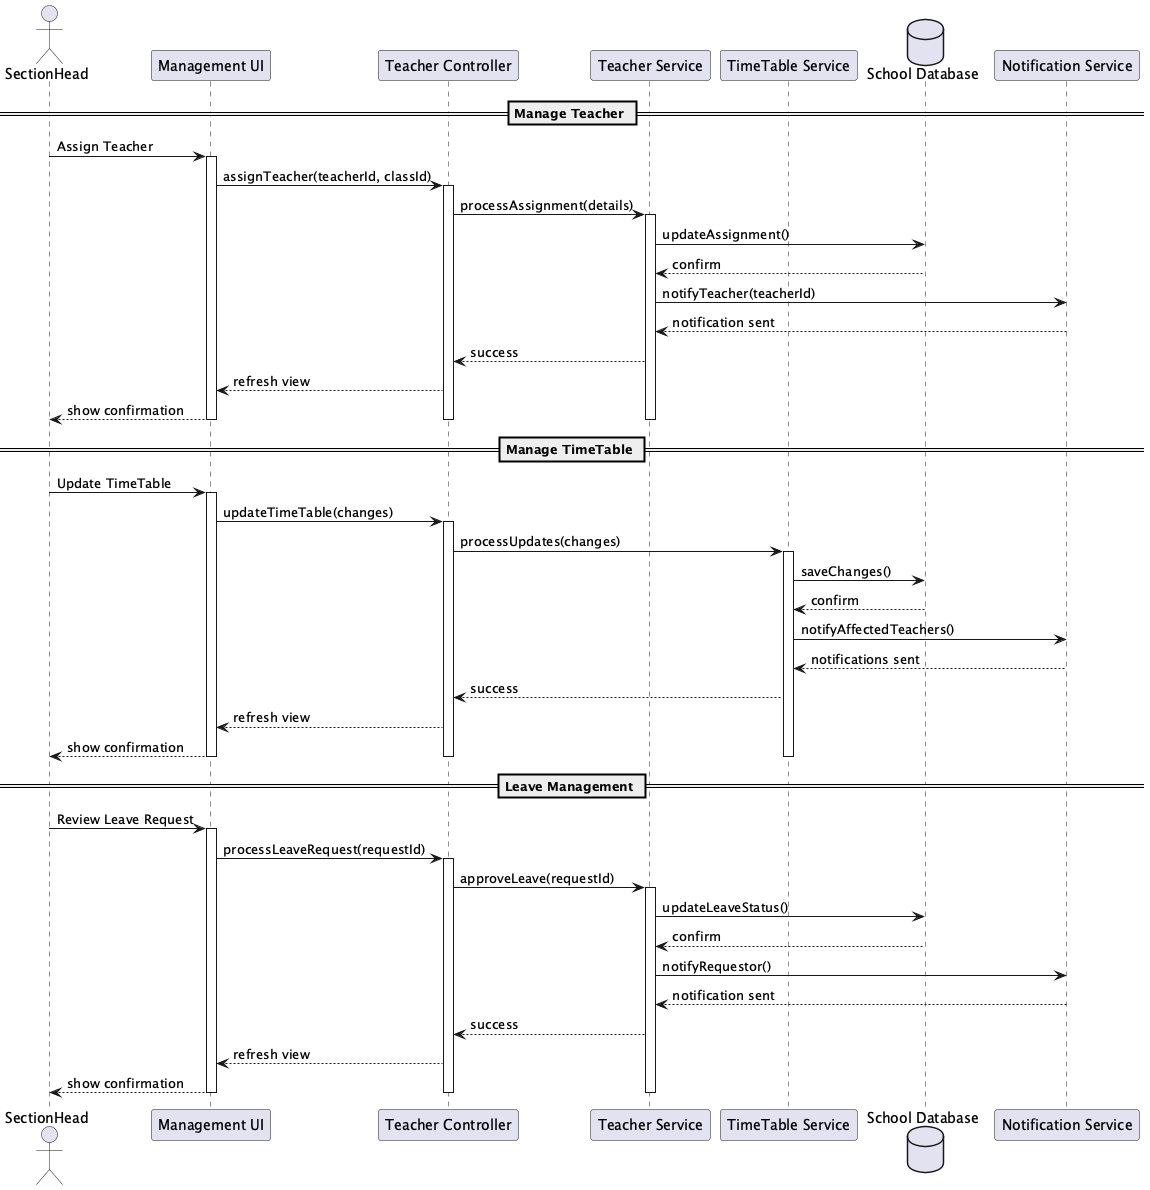

The diagram above was rendered by PlantUML. Its source (embedded in the PNG):
@startuml Teacher Management Sequence

actor SectionHead
participant "Management UI" as UI
participant "Teacher Controller" as Ctrl
participant "Teacher Service" as TSvc
participant "TimeTable Service" as TTSvc
database "School Database" as DB
participant "Notification Service" as NSvc

== Manage Teacher ==
SectionHead -> UI: Assign Teacher
activate UI
UI -> Ctrl: assignTeacher(teacherId, classId)
activate Ctrl
Ctrl -> TSvc: processAssignment(details)
activate TSvc
TSvc -> DB: updateAssignment()
DB --> TSvc: confirm
TSvc -> NSvc: notifyTeacher(teacherId)
NSvc --> TSvc: notification sent
TSvc --> Ctrl: success
Ctrl --> UI: refresh view
UI --> SectionHead: show confirmation
deactivate UI
deactivate Ctrl
deactivate TSvc

== Manage TimeTable ==
SectionHead -> UI: Update TimeTable
activate UI
UI -> Ctrl: updateTimeTable(changes)
activate Ctrl
Ctrl -> TTSvc: processUpdates(changes)
activate TTSvc
TTSvc -> DB: saveChanges()
DB --> TTSvc: confirm
TTSvc -> NSvc: notifyAffectedTeachers()
NSvc --> TTSvc: notifications sent
TTSvc --> Ctrl: success
Ctrl --> UI: refresh view
UI --> SectionHead: show confirmation
deactivate UI
deactivate Ctrl
deactivate TTSvc

== Leave Management ==
SectionHead -> UI: Review Leave Request
activate UI
UI -> Ctrl: processLeaveRequest(requestId)
activate Ctrl
Ctrl -> TSvc: approveLeave(requestId)
activate TSvc
TSvc -> DB: updateLeaveStatus()
DB --> TSvc: confirm
TSvc -> NSvc: notifyRequestor()
NSvc --> TSvc: notification sent
TSvc --> Ctrl: success
Ctrl --> UI: refresh view
UI --> SectionHead: show confirmation
deactivate UI
deactivate Ctrl
deactivate TSvc

@enduml